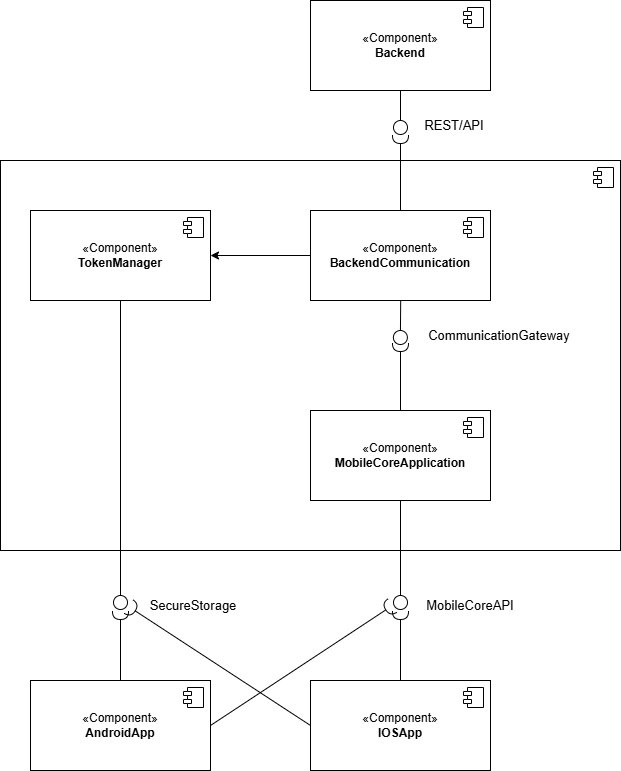

The diagram above was exported from draw.io. Its source (the exported page's mxGraphModel, read from the mxfile embedded in the PNG):
<mxGraphModel dx="2241" dy="2044" grid="1" gridSize="10" guides="1" tooltips="1" connect="1" arrows="1" fold="1" page="1" pageScale="1" pageWidth="827" pageHeight="1169" math="0" shadow="0">
  <root>
    <mxCell id="0" />
    <mxCell id="1" parent="0" />
    <mxCell id="1-5utBv4XLCnB_LyBN3J-41" parent="1" style="html=1;dropTarget=0;whiteSpace=wrap;" value="" vertex="1">
      <mxGeometry height="390" width="620" x="-80" y="150" as="geometry" />
    </mxCell>
    <mxCell id="1-5utBv4XLCnB_LyBN3J-42" parent="1-5utBv4XLCnB_LyBN3J-41" style="shape=module;jettyWidth=8;jettyHeight=4;" value="" vertex="1">
      <mxGeometry height="20" relative="1" width="20" x="1" as="geometry">
        <mxPoint x="-27" y="7" as="offset" />
      </mxGeometry>
    </mxCell>
    <mxCell id="1-5utBv4XLCnB_LyBN3J-3" edge="1" parent="1" source="1-5utBv4XLCnB_LyBN3J-1" style="rounded=0;orthogonalLoop=1;jettySize=auto;html=1;endArrow=circle;endFill=0;">
      <mxGeometry relative="1" as="geometry">
        <mxPoint x="320" y="125" as="targetPoint" />
      </mxGeometry>
    </mxCell>
    <mxCell id="1-5utBv4XLCnB_LyBN3J-1" parent="1" style="html=1;dropTarget=0;whiteSpace=wrap;" value="«Component»&lt;br&gt;&lt;b&gt;Backend&lt;/b&gt;" vertex="1">
      <mxGeometry height="90" width="180" x="230" y="-10" as="geometry" />
    </mxCell>
    <mxCell id="1-5utBv4XLCnB_LyBN3J-2" parent="1-5utBv4XLCnB_LyBN3J-1" style="shape=module;jettyWidth=8;jettyHeight=4;" value="" vertex="1">
      <mxGeometry height="20" relative="1" width="20" x="1" as="geometry">
        <mxPoint x="-27" y="7" as="offset" />
      </mxGeometry>
    </mxCell>
    <mxCell id="1-5utBv4XLCnB_LyBN3J-6" edge="1" parent="1" source="1-5utBv4XLCnB_LyBN3J-4" style="rounded=0;orthogonalLoop=1;jettySize=auto;html=1;endArrow=halfCircle;endFill=0;">
      <mxGeometry relative="1" as="geometry">
        <mxPoint x="320" y="125" as="targetPoint" />
      </mxGeometry>
    </mxCell>
    <mxCell id="1-5utBv4XLCnB_LyBN3J-4" parent="1" style="html=1;dropTarget=0;whiteSpace=wrap;" value="«Component»&lt;br&gt;&lt;b&gt;BackendCommunication&lt;/b&gt;" vertex="1">
      <mxGeometry height="90" width="180" x="230" y="200" as="geometry" />
    </mxCell>
    <mxCell id="1-5utBv4XLCnB_LyBN3J-5" parent="1-5utBv4XLCnB_LyBN3J-4" style="shape=module;jettyWidth=8;jettyHeight=4;" value="" vertex="1">
      <mxGeometry height="20" relative="1" width="20" x="1" as="geometry">
        <mxPoint x="-27" y="7" as="offset" />
      </mxGeometry>
    </mxCell>
    <mxCell id="1-5utBv4XLCnB_LyBN3J-10" edge="1" parent="1" style="rounded=0;orthogonalLoop=1;jettySize=auto;html=1;endArrow=circle;endFill=0;">
      <mxGeometry relative="1" as="geometry">
        <mxPoint x="320.19" y="290" as="sourcePoint" />
        <mxPoint x="319.81" y="335" as="targetPoint" />
      </mxGeometry>
    </mxCell>
    <mxCell id="1-5utBv4XLCnB_LyBN3J-37" edge="1" parent="1" source="1-5utBv4XLCnB_LyBN3J-22" style="edgeStyle=orthogonalEdgeStyle;rounded=0;orthogonalLoop=1;jettySize=auto;html=1;endArrow=circle;endFill=0;">
      <mxGeometry relative="1" as="geometry">
        <mxPoint x="40" y="600" as="targetPoint" />
      </mxGeometry>
    </mxCell>
    <mxCell id="1-5utBv4XLCnB_LyBN3J-22" parent="1" style="html=1;dropTarget=0;whiteSpace=wrap;" value="«Component»&lt;br&gt;&lt;b&gt;TokenManager&lt;/b&gt;" vertex="1">
      <mxGeometry height="90" width="180" x="-50" y="200" as="geometry" />
    </mxCell>
    <mxCell id="1-5utBv4XLCnB_LyBN3J-23" parent="1-5utBv4XLCnB_LyBN3J-22" style="shape=module;jettyWidth=8;jettyHeight=4;" value="" vertex="1">
      <mxGeometry height="20" relative="1" width="20" x="1" as="geometry">
        <mxPoint x="-27" y="7" as="offset" />
      </mxGeometry>
    </mxCell>
    <mxCell id="1-5utBv4XLCnB_LyBN3J-35" edge="1" parent="1" source="1-5utBv4XLCnB_LyBN3J-24" style="rounded=0;orthogonalLoop=1;jettySize=auto;html=1;endArrow=halfCircle;endFill=0;exitX=0.5;exitY=0;exitDx=0;exitDy=0;">
      <mxGeometry relative="1" as="geometry">
        <mxPoint x="320" y="393" as="sourcePoint" />
        <mxPoint x="320" y="333" as="targetPoint" />
      </mxGeometry>
    </mxCell>
    <mxCell id="1-5utBv4XLCnB_LyBN3J-43" edge="1" parent="1" source="1-5utBv4XLCnB_LyBN3J-24" style="rounded=0;orthogonalLoop=1;jettySize=auto;html=1;endArrow=circle;endFill=0;">
      <mxGeometry relative="1" as="geometry">
        <mxPoint x="320" y="600" as="targetPoint" />
      </mxGeometry>
    </mxCell>
    <mxCell id="1-5utBv4XLCnB_LyBN3J-24" parent="1" style="html=1;dropTarget=0;whiteSpace=wrap;" value="«Component»&lt;br&gt;&lt;b&gt;MobileCoreApplication&lt;/b&gt;" vertex="1">
      <mxGeometry height="90" width="180" x="230" y="400" as="geometry" />
    </mxCell>
    <mxCell id="1-5utBv4XLCnB_LyBN3J-25" parent="1-5utBv4XLCnB_LyBN3J-24" style="shape=module;jettyWidth=8;jettyHeight=4;" value="" vertex="1">
      <mxGeometry height="20" relative="1" width="20" x="1" as="geometry">
        <mxPoint x="-27" y="7" as="offset" />
      </mxGeometry>
    </mxCell>
    <mxCell id="1-5utBv4XLCnB_LyBN3J-26" parent="1" style="text;html=1;whiteSpace=wrap;strokeColor=none;fillColor=none;align=center;verticalAlign=middle;rounded=0;autosize=1;resizable=0;" value="&lt;font style=&quot;font-size: 13px;&quot;&gt;CommunicationGateway&lt;/font&gt;" vertex="1">
      <mxGeometry height="30" width="170" x="334" y="310" as="geometry" />
    </mxCell>
    <mxCell id="1-5utBv4XLCnB_LyBN3J-31" parent="1" style="text;html=1;whiteSpace=wrap;strokeColor=none;fillColor=none;align=center;verticalAlign=middle;rounded=0;autosize=1;resizable=0;" value="&lt;font style=&quot;font-size: 13px;&quot;&gt;REST/API&lt;/font&gt;" vertex="1">
      <mxGeometry height="30" width="80" x="334" y="100" as="geometry" />
    </mxCell>
    <mxCell id="1-5utBv4XLCnB_LyBN3J-36" edge="1" parent="1" source="1-5utBv4XLCnB_LyBN3J-4" style="edgeStyle=orthogonalEdgeStyle;rounded=0;orthogonalLoop=1;jettySize=auto;html=1;entryX=1;entryY=0.5;entryDx=0;entryDy=0;" target="1-5utBv4XLCnB_LyBN3J-22">
      <mxGeometry relative="1" as="geometry" />
    </mxCell>
    <mxCell id="1-5utBv4XLCnB_LyBN3J-44" parent="1" style="text;html=1;whiteSpace=wrap;strokeColor=none;fillColor=none;align=center;verticalAlign=middle;rounded=0;autosize=1;resizable=0;" value="&lt;font style=&quot;font-size: 13px;&quot;&gt;MobileCoreAPI&lt;/font&gt;" vertex="1">
      <mxGeometry height="30" width="110" x="335" y="580" as="geometry" />
    </mxCell>
    <mxCell id="1-5utBv4XLCnB_LyBN3J-45" parent="1" style="text;html=1;whiteSpace=wrap;strokeColor=none;fillColor=none;align=center;verticalAlign=middle;rounded=0;autosize=1;resizable=0;" value="&lt;font style=&quot;font-size: 13px;&quot;&gt;SecureStorage&lt;/font&gt;" vertex="1">
      <mxGeometry height="30" width="110" x="58" y="580" as="geometry" />
    </mxCell>
    <mxCell id="1-5utBv4XLCnB_LyBN3J-53" edge="1" parent="1" source="1-5utBv4XLCnB_LyBN3J-48" style="edgeStyle=orthogonalEdgeStyle;rounded=0;orthogonalLoop=1;jettySize=auto;html=1;endArrow=halfCircle;endFill=0;exitX=0.5;exitY=0;exitDx=0;exitDy=0;">
      <mxGeometry relative="1" as="geometry">
        <mxPoint x="40" y="661" as="sourcePoint" />
        <mxPoint x="40" y="601" as="targetPoint" />
      </mxGeometry>
    </mxCell>
    <mxCell id="1-5utBv4XLCnB_LyBN3J-48" parent="1" style="html=1;dropTarget=0;whiteSpace=wrap;" value="«Component»&lt;br&gt;&lt;b&gt;AndroidApp&lt;/b&gt;" vertex="1">
      <mxGeometry height="90" width="180" x="-50" y="670" as="geometry" />
    </mxCell>
    <mxCell id="1-5utBv4XLCnB_LyBN3J-49" parent="1-5utBv4XLCnB_LyBN3J-48" style="shape=module;jettyWidth=8;jettyHeight=4;" value="" vertex="1">
      <mxGeometry height="20" relative="1" width="20" x="1" as="geometry">
        <mxPoint x="-27" y="7" as="offset" />
      </mxGeometry>
    </mxCell>
    <mxCell id="1-5utBv4XLCnB_LyBN3J-52" edge="1" parent="1" source="1-5utBv4XLCnB_LyBN3J-50" style="rounded=0;orthogonalLoop=1;jettySize=auto;html=1;endArrow=halfCircle;endFill=0;exitX=0.5;exitY=0;exitDx=0;exitDy=0;">
      <mxGeometry relative="1" as="geometry">
        <mxPoint x="320" y="660" as="sourcePoint" />
        <mxPoint x="320" y="601" as="targetPoint" />
      </mxGeometry>
    </mxCell>
    <mxCell id="1-5utBv4XLCnB_LyBN3J-50" parent="1" style="html=1;dropTarget=0;whiteSpace=wrap;" value="«Component»&lt;br&gt;&lt;b&gt;IOSApp&lt;/b&gt;" vertex="1">
      <mxGeometry height="90" width="180" x="230" y="670" as="geometry" />
    </mxCell>
    <mxCell id="1-5utBv4XLCnB_LyBN3J-51" parent="1-5utBv4XLCnB_LyBN3J-50" style="shape=module;jettyWidth=8;jettyHeight=4;" value="" vertex="1">
      <mxGeometry height="20" relative="1" width="20" x="1" as="geometry">
        <mxPoint x="-27" y="7" as="offset" />
      </mxGeometry>
    </mxCell>
    <mxCell id="1-5utBv4XLCnB_LyBN3J-54" edge="1" parent="1" source="1-5utBv4XLCnB_LyBN3J-50" style="rounded=0;orthogonalLoop=1;jettySize=auto;html=1;endArrow=halfCircle;endFill=0;exitX=0;exitY=0.5;exitDx=0;exitDy=0;">
      <mxGeometry relative="1" as="geometry">
        <mxPoint x="228" y="710" as="sourcePoint" />
        <mxPoint x="48" y="596" as="targetPoint" />
      </mxGeometry>
    </mxCell>
    <mxCell id="1-5utBv4XLCnB_LyBN3J-55" edge="1" parent="1" source="1-5utBv4XLCnB_LyBN3J-48" style="rounded=0;orthogonalLoop=1;jettySize=auto;html=1;endArrow=halfCircle;endFill=0;exitX=1;exitY=0.5;exitDx=0;exitDy=0;">
      <mxGeometry relative="1" as="geometry">
        <mxPoint x="132" y="710" as="sourcePoint" />
        <mxPoint x="312" y="595" as="targetPoint" />
      </mxGeometry>
    </mxCell>
  </root>
</mxGraphModel>